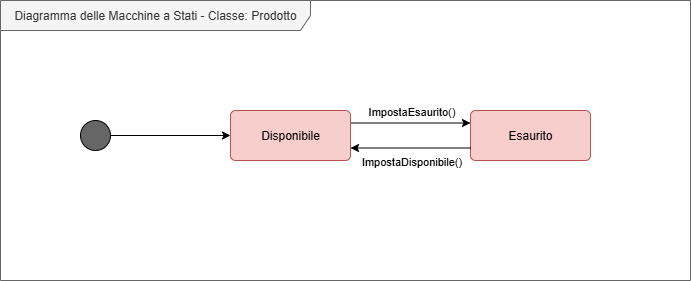

The diagram above was exported from draw.io. Its source (the exported page's mxGraphModel, read from the mxfile embedded in the PNG):
<mxGraphModel dx="1042" dy="562" grid="1" gridSize="10" guides="1" tooltips="1" connect="1" arrows="1" fold="1" page="1" pageScale="1" pageWidth="827" pageHeight="1169" math="0" shadow="0">
  <root>
    <mxCell id="0" />
    <mxCell id="1" parent="0" />
    <mxCell id="HwoCzD9eCDnKpsl0HSf7-1" value="Diagramma delle Macchine a Stati - Classe: Prodotto" style="shape=umlFrame;whiteSpace=wrap;html=1;pointerEvents=0;recursiveResize=0;container=1;collapsible=0;width=310;fillColor=#f5f5f5;fontColor=#333333;strokeColor=#666666;height=30;" parent="1" vertex="1">
      <mxGeometry x="40" y="40" width="690" height="280" as="geometry" />
    </mxCell>
    <mxCell id="HwoCzD9eCDnKpsl0HSf7-7" style="edgeStyle=orthogonalEdgeStyle;rounded=0;orthogonalLoop=1;jettySize=auto;html=1;" parent="HwoCzD9eCDnKpsl0HSf7-1" source="HwoCzD9eCDnKpsl0HSf7-2" target="HwoCzD9eCDnKpsl0HSf7-4" edge="1">
      <mxGeometry relative="1" as="geometry" />
    </mxCell>
    <mxCell id="HwoCzD9eCDnKpsl0HSf7-2" value="" style="ellipse;fillColor=strokeColor;html=1;" parent="HwoCzD9eCDnKpsl0HSf7-1" vertex="1">
      <mxGeometry x="80" y="120" width="30" height="30" as="geometry" />
    </mxCell>
    <mxCell id="HwoCzD9eCDnKpsl0HSf7-16" style="edgeStyle=orthogonalEdgeStyle;rounded=0;orthogonalLoop=1;jettySize=auto;html=1;entryX=0;entryY=0.25;entryDx=0;entryDy=0;exitX=1;exitY=0.25;exitDx=0;exitDy=0;" parent="HwoCzD9eCDnKpsl0HSf7-1" source="HwoCzD9eCDnKpsl0HSf7-4" target="HwoCzD9eCDnKpsl0HSf7-11" edge="1">
      <mxGeometry relative="1" as="geometry" />
    </mxCell>
    <mxCell id="HwoCzD9eCDnKpsl0HSf7-19" value="ImpostaEsaurito()" style="edgeLabel;html=1;align=center;verticalAlign=middle;resizable=0;points=[];" parent="HwoCzD9eCDnKpsl0HSf7-16" vertex="1" connectable="0">
      <mxGeometry x="0.1867" relative="1" as="geometry">
        <mxPoint x="-11" y="-12" as="offset" />
      </mxGeometry>
    </mxCell>
    <mxCell id="HwoCzD9eCDnKpsl0HSf7-4" value="" style="html=1;align=center;verticalAlign=top;rounded=1;absoluteArcSize=1;arcSize=10;dashed=0;whiteSpace=wrap;fillColor=#f8cecc;strokeColor=#b85450;" parent="HwoCzD9eCDnKpsl0HSf7-1" vertex="1">
      <mxGeometry x="230" y="110" width="120" height="50" as="geometry" />
    </mxCell>
    <mxCell id="HwoCzD9eCDnKpsl0HSf7-5" value="Disponibile" style="text;html=1;align=center;verticalAlign=middle;whiteSpace=wrap;rounded=0;" parent="HwoCzD9eCDnKpsl0HSf7-1" vertex="1">
      <mxGeometry x="260" y="120" width="60" height="30" as="geometry" />
    </mxCell>
    <mxCell id="HwoCzD9eCDnKpsl0HSf7-11" value="" style="html=1;align=center;verticalAlign=top;rounded=1;absoluteArcSize=1;arcSize=10;dashed=0;whiteSpace=wrap;fillColor=#f8cecc;strokeColor=#b85450;" parent="HwoCzD9eCDnKpsl0HSf7-1" vertex="1">
      <mxGeometry x="470" y="110" width="120" height="50" as="geometry" />
    </mxCell>
    <mxCell id="HwoCzD9eCDnKpsl0HSf7-12" value="Esaurito" style="text;html=1;align=center;verticalAlign=middle;whiteSpace=wrap;rounded=0;" parent="HwoCzD9eCDnKpsl0HSf7-1" vertex="1">
      <mxGeometry x="500" y="120" width="60" height="30" as="geometry" />
    </mxCell>
    <mxCell id="HwoCzD9eCDnKpsl0HSf7-17" style="edgeStyle=orthogonalEdgeStyle;rounded=0;orthogonalLoop=1;jettySize=auto;html=1;entryX=1;entryY=0.75;entryDx=0;entryDy=0;exitX=0;exitY=0.75;exitDx=0;exitDy=0;" parent="HwoCzD9eCDnKpsl0HSf7-1" source="HwoCzD9eCDnKpsl0HSf7-11" target="HwoCzD9eCDnKpsl0HSf7-4" edge="1">
      <mxGeometry relative="1" as="geometry">
        <mxPoint x="380" y="170" as="sourcePoint" />
        <mxPoint x="500" y="170" as="targetPoint" />
      </mxGeometry>
    </mxCell>
    <mxCell id="HwoCzD9eCDnKpsl0HSf7-20" value="ImpostaDisponibile()" style="edgeLabel;html=1;align=center;verticalAlign=middle;resizable=0;points=[];" parent="HwoCzD9eCDnKpsl0HSf7-1" vertex="1" connectable="0">
      <mxGeometry x="410" y="160" as="geometry" />
    </mxCell>
  </root>
</mxGraphModel>